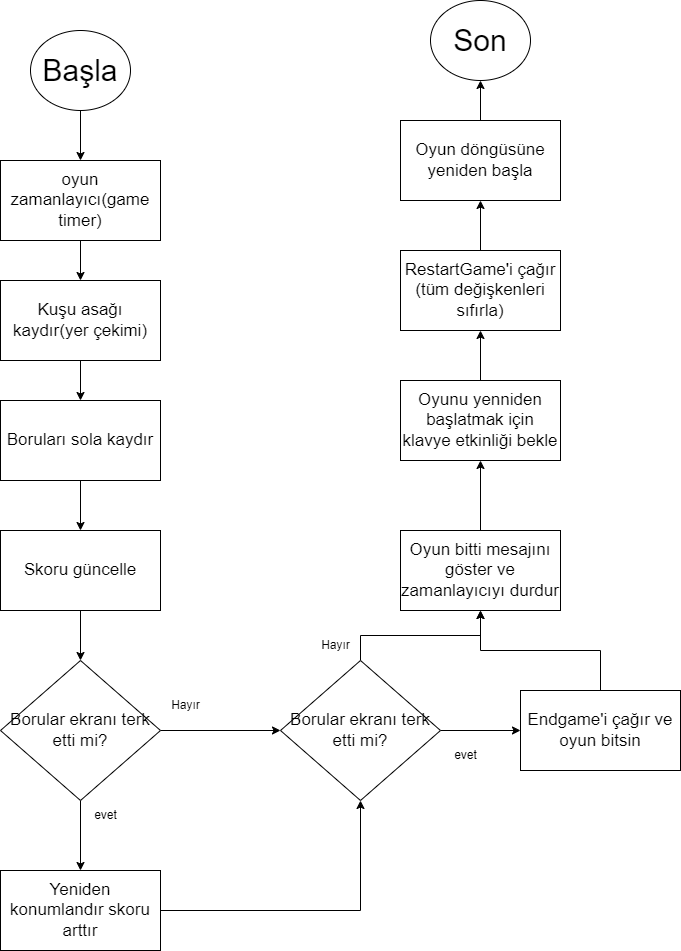

The diagram above was exported from draw.io. Its source (the exported page's mxGraphModel, read from the mxfile embedded in the PNG):
<mxGraphModel dx="1393" dy="778" grid="1" gridSize="10" guides="1" tooltips="1" connect="1" arrows="1" fold="1" page="1" pageScale="1" pageWidth="850" pageHeight="1100" math="0" shadow="0">
  <root>
    <mxCell id="0" />
    <mxCell id="1" parent="0" />
    <mxCell id="himMi5Su1SQc-6iTypCJ-2" value="Başla" style="ellipse;whiteSpace=wrap;html=1;labelBorderColor=none;textShadow=0;align=center;fontSize=30;" vertex="1" parent="1">
      <mxGeometry x="110" y="40" width="100" height="80" as="geometry" />
    </mxCell>
    <mxCell id="himMi5Su1SQc-6iTypCJ-12" value="" style="edgeStyle=orthogonalEdgeStyle;rounded=0;orthogonalLoop=1;jettySize=auto;html=1;" edge="1" parent="1" source="himMi5Su1SQc-6iTypCJ-3" target="himMi5Su1SQc-6iTypCJ-6">
      <mxGeometry relative="1" as="geometry" />
    </mxCell>
    <mxCell id="himMi5Su1SQc-6iTypCJ-3" value="&lt;font style=&quot;font-size: 17px;&quot;&gt;oyun zamanlayıcı(game timer)&lt;/font&gt;" style="rounded=0;whiteSpace=wrap;html=1;" vertex="1" parent="1">
      <mxGeometry x="80" y="170" width="160" height="80" as="geometry" />
    </mxCell>
    <mxCell id="himMi5Su1SQc-6iTypCJ-4" value="" style="endArrow=classic;html=1;rounded=0;" edge="1" parent="1" source="himMi5Su1SQc-6iTypCJ-2" target="himMi5Su1SQc-6iTypCJ-3">
      <mxGeometry width="50" height="50" relative="1" as="geometry">
        <mxPoint x="145" y="270" as="sourcePoint" />
        <mxPoint x="195" y="220" as="targetPoint" />
      </mxGeometry>
    </mxCell>
    <mxCell id="himMi5Su1SQc-6iTypCJ-13" value="" style="edgeStyle=orthogonalEdgeStyle;rounded=0;orthogonalLoop=1;jettySize=auto;html=1;" edge="1" parent="1" source="himMi5Su1SQc-6iTypCJ-6" target="himMi5Su1SQc-6iTypCJ-7">
      <mxGeometry relative="1" as="geometry" />
    </mxCell>
    <mxCell id="himMi5Su1SQc-6iTypCJ-6" value="&lt;font style=&quot;font-size: 17px;&quot;&gt;Kuşu asağı kaydır(yer çekimi)&lt;/font&gt;" style="rounded=0;whiteSpace=wrap;html=1;" vertex="1" parent="1">
      <mxGeometry x="80" y="290" width="160" height="80" as="geometry" />
    </mxCell>
    <mxCell id="himMi5Su1SQc-6iTypCJ-14" value="" style="edgeStyle=orthogonalEdgeStyle;rounded=0;orthogonalLoop=1;jettySize=auto;html=1;" edge="1" parent="1" source="himMi5Su1SQc-6iTypCJ-7" target="himMi5Su1SQc-6iTypCJ-8">
      <mxGeometry relative="1" as="geometry" />
    </mxCell>
    <mxCell id="himMi5Su1SQc-6iTypCJ-7" value="&lt;font style=&quot;font-size: 17px;&quot;&gt;Boruları sola kaydır&lt;/font&gt;" style="rounded=0;whiteSpace=wrap;html=1;" vertex="1" parent="1">
      <mxGeometry x="80" y="410" width="160" height="80" as="geometry" />
    </mxCell>
    <mxCell id="himMi5Su1SQc-6iTypCJ-15" value="" style="edgeStyle=orthogonalEdgeStyle;rounded=0;orthogonalLoop=1;jettySize=auto;html=1;" edge="1" parent="1" source="himMi5Su1SQc-6iTypCJ-8" target="himMi5Su1SQc-6iTypCJ-11">
      <mxGeometry relative="1" as="geometry" />
    </mxCell>
    <mxCell id="himMi5Su1SQc-6iTypCJ-8" value="&lt;font style=&quot;font-size: 17px;&quot;&gt;Skoru güncelle&lt;/font&gt;" style="rounded=0;whiteSpace=wrap;html=1;" vertex="1" parent="1">
      <mxGeometry x="80" y="540" width="160" height="80" as="geometry" />
    </mxCell>
    <mxCell id="himMi5Su1SQc-6iTypCJ-18" value="" style="edgeStyle=orthogonalEdgeStyle;rounded=0;orthogonalLoop=1;jettySize=auto;html=1;" edge="1" parent="1" source="himMi5Su1SQc-6iTypCJ-11" target="himMi5Su1SQc-6iTypCJ-16">
      <mxGeometry relative="1" as="geometry" />
    </mxCell>
    <mxCell id="himMi5Su1SQc-6iTypCJ-22" style="edgeStyle=orthogonalEdgeStyle;rounded=0;orthogonalLoop=1;jettySize=auto;html=1;" edge="1" parent="1" source="himMi5Su1SQc-6iTypCJ-11" target="himMi5Su1SQc-6iTypCJ-17">
      <mxGeometry relative="1" as="geometry" />
    </mxCell>
    <mxCell id="himMi5Su1SQc-6iTypCJ-11" value="&lt;font style=&quot;font-size: 17px;&quot;&gt;Borular ekranı terk etti mi?&lt;/font&gt;" style="rhombus;whiteSpace=wrap;html=1;" vertex="1" parent="1">
      <mxGeometry x="80" y="670" width="160" height="140" as="geometry" />
    </mxCell>
    <mxCell id="himMi5Su1SQc-6iTypCJ-19" style="edgeStyle=orthogonalEdgeStyle;rounded=0;orthogonalLoop=1;jettySize=auto;html=1;" edge="1" parent="1" source="himMi5Su1SQc-6iTypCJ-16" target="himMi5Su1SQc-6iTypCJ-17">
      <mxGeometry relative="1" as="geometry" />
    </mxCell>
    <mxCell id="himMi5Su1SQc-6iTypCJ-16" value="&lt;font style=&quot;font-size: 17px;&quot;&gt;Yeniden konumlandır skoru arttır&lt;/font&gt;" style="rounded=0;whiteSpace=wrap;html=1;" vertex="1" parent="1">
      <mxGeometry x="80" y="880" width="160" height="80" as="geometry" />
    </mxCell>
    <mxCell id="himMi5Su1SQc-6iTypCJ-24" style="edgeStyle=orthogonalEdgeStyle;rounded=0;orthogonalLoop=1;jettySize=auto;html=1;entryX=0.5;entryY=1;entryDx=0;entryDy=0;" edge="1" parent="1" source="himMi5Su1SQc-6iTypCJ-17" target="himMi5Su1SQc-6iTypCJ-23">
      <mxGeometry relative="1" as="geometry" />
    </mxCell>
    <mxCell id="himMi5Su1SQc-6iTypCJ-27" style="edgeStyle=orthogonalEdgeStyle;rounded=0;orthogonalLoop=1;jettySize=auto;html=1;" edge="1" parent="1" source="himMi5Su1SQc-6iTypCJ-17" target="himMi5Su1SQc-6iTypCJ-26">
      <mxGeometry relative="1" as="geometry" />
    </mxCell>
    <mxCell id="himMi5Su1SQc-6iTypCJ-17" value="&lt;font style=&quot;font-size: 17px;&quot;&gt;Borular ekranı terk etti mi?&lt;/font&gt;" style="rhombus;whiteSpace=wrap;html=1;" vertex="1" parent="1">
      <mxGeometry x="360" y="670" width="160" height="140" as="geometry" />
    </mxCell>
    <mxCell id="himMi5Su1SQc-6iTypCJ-33" style="edgeStyle=orthogonalEdgeStyle;rounded=0;orthogonalLoop=1;jettySize=auto;html=1;" edge="1" parent="1" source="himMi5Su1SQc-6iTypCJ-23" target="himMi5Su1SQc-6iTypCJ-32">
      <mxGeometry relative="1" as="geometry" />
    </mxCell>
    <mxCell id="himMi5Su1SQc-6iTypCJ-23" value="&lt;font style=&quot;font-size: 17px;&quot;&gt;Oyun bitti mesajını göster ve zamanlayıcıyı durdur&lt;/font&gt;" style="rounded=0;whiteSpace=wrap;html=1;" vertex="1" parent="1">
      <mxGeometry x="480" y="540" width="160" height="80" as="geometry" />
    </mxCell>
    <mxCell id="himMi5Su1SQc-6iTypCJ-31" style="edgeStyle=orthogonalEdgeStyle;rounded=0;orthogonalLoop=1;jettySize=auto;html=1;" edge="1" parent="1" source="himMi5Su1SQc-6iTypCJ-26" target="himMi5Su1SQc-6iTypCJ-23">
      <mxGeometry relative="1" as="geometry" />
    </mxCell>
    <mxCell id="himMi5Su1SQc-6iTypCJ-26" value="&lt;font style=&quot;font-size: 17px;&quot;&gt;Endgame'i çağır ve oyun bitsin&lt;/font&gt;" style="rounded=0;whiteSpace=wrap;html=1;" vertex="1" parent="1">
      <mxGeometry x="600" y="700" width="160" height="80" as="geometry" />
    </mxCell>
    <mxCell id="himMi5Su1SQc-6iTypCJ-37" style="edgeStyle=orthogonalEdgeStyle;rounded=0;orthogonalLoop=1;jettySize=auto;html=1;entryX=0.5;entryY=1;entryDx=0;entryDy=0;" edge="1" parent="1" source="himMi5Su1SQc-6iTypCJ-32" target="himMi5Su1SQc-6iTypCJ-34">
      <mxGeometry relative="1" as="geometry" />
    </mxCell>
    <mxCell id="himMi5Su1SQc-6iTypCJ-32" value="&lt;span style=&quot;font-size: 17px;&quot;&gt;Oyunu yenniden başlatmak için klavye etkinliği bekle&lt;/span&gt;" style="rounded=0;whiteSpace=wrap;html=1;" vertex="1" parent="1">
      <mxGeometry x="480" y="390" width="160" height="80" as="geometry" />
    </mxCell>
    <mxCell id="himMi5Su1SQc-6iTypCJ-38" style="edgeStyle=orthogonalEdgeStyle;rounded=0;orthogonalLoop=1;jettySize=auto;html=1;" edge="1" parent="1" source="himMi5Su1SQc-6iTypCJ-34" target="himMi5Su1SQc-6iTypCJ-35">
      <mxGeometry relative="1" as="geometry" />
    </mxCell>
    <mxCell id="himMi5Su1SQc-6iTypCJ-34" value="&lt;span style=&quot;font-size: 17px;&quot;&gt;RestartGame'i çağır (tüm değişkenleri sıfırla)&lt;/span&gt;" style="rounded=0;whiteSpace=wrap;html=1;" vertex="1" parent="1">
      <mxGeometry x="480" y="260" width="160" height="80" as="geometry" />
    </mxCell>
    <mxCell id="himMi5Su1SQc-6iTypCJ-39" style="edgeStyle=orthogonalEdgeStyle;rounded=0;orthogonalLoop=1;jettySize=auto;html=1;" edge="1" parent="1" source="himMi5Su1SQc-6iTypCJ-35" target="himMi5Su1SQc-6iTypCJ-36">
      <mxGeometry relative="1" as="geometry" />
    </mxCell>
    <mxCell id="himMi5Su1SQc-6iTypCJ-35" value="&lt;font style=&quot;font-size: 17px;&quot;&gt;Oyun döngüsüne yeniden başla&lt;/font&gt;" style="rounded=0;whiteSpace=wrap;html=1;" vertex="1" parent="1">
      <mxGeometry x="480" y="130" width="160" height="80" as="geometry" />
    </mxCell>
    <mxCell id="himMi5Su1SQc-6iTypCJ-36" value="Son" style="ellipse;whiteSpace=wrap;html=1;labelBorderColor=none;textShadow=0;align=center;fontSize=30;" vertex="1" parent="1">
      <mxGeometry x="510" y="10" width="100" height="80" as="geometry" />
    </mxCell>
    <mxCell id="himMi5Su1SQc-6iTypCJ-40" value="evet" style="text;html=1;align=center;verticalAlign=middle;resizable=0;points=[];autosize=1;strokeColor=none;fillColor=none;" vertex="1" parent="1">
      <mxGeometry x="160" y="810" width="50" height="30" as="geometry" />
    </mxCell>
    <mxCell id="himMi5Su1SQc-6iTypCJ-41" value="Hayır" style="text;html=1;align=center;verticalAlign=middle;resizable=0;points=[];autosize=1;strokeColor=none;fillColor=none;" vertex="1" parent="1">
      <mxGeometry x="240" y="700" width="50" height="30" as="geometry" />
    </mxCell>
    <mxCell id="himMi5Su1SQc-6iTypCJ-42" value="evet" style="text;html=1;align=center;verticalAlign=middle;resizable=0;points=[];autosize=1;strokeColor=none;fillColor=none;" vertex="1" parent="1">
      <mxGeometry x="520" y="750" width="50" height="30" as="geometry" />
    </mxCell>
    <mxCell id="himMi5Su1SQc-6iTypCJ-43" value="Hayır" style="text;html=1;align=center;verticalAlign=middle;resizable=0;points=[];autosize=1;strokeColor=none;fillColor=none;" vertex="1" parent="1">
      <mxGeometry x="390" y="640" width="50" height="30" as="geometry" />
    </mxCell>
  </root>
</mxGraphModel>